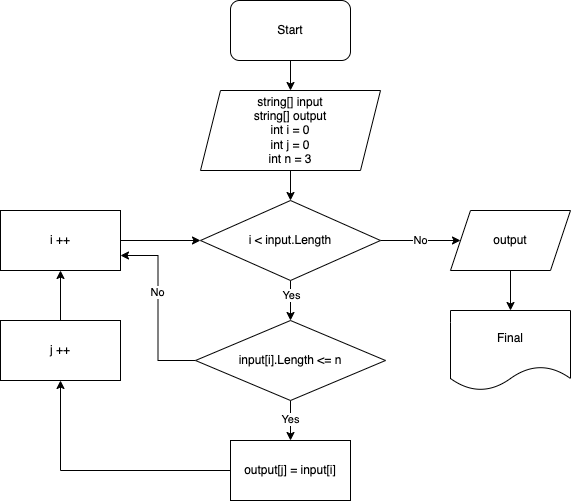

The diagram above was exported from draw.io. Its source (the exported page's mxGraphModel, read from the mxfile embedded in the PNG):
<mxGraphModel dx="1224" dy="668" grid="1" gridSize="10" guides="1" tooltips="1" connect="1" arrows="1" fold="1" page="1" pageScale="1" pageWidth="827" pageHeight="1169" math="0" shadow="0">
  <root>
    <mxCell id="0" />
    <mxCell id="1" parent="0" />
    <mxCell id="4DMlDjENjckjGHeGEa2l-1" value="Start" style="rounded=1;whiteSpace=wrap;html=1;" vertex="1" parent="1">
      <mxGeometry x="280" y="60" width="120" height="60" as="geometry" />
    </mxCell>
    <mxCell id="4DMlDjENjckjGHeGEa2l-13" value="" style="edgeStyle=orthogonalEdgeStyle;rounded=0;orthogonalLoop=1;jettySize=auto;html=1;endArrow=classic;endFill=1;" edge="1" parent="1" source="4DMlDjENjckjGHeGEa2l-2" target="4DMlDjENjckjGHeGEa2l-3">
      <mxGeometry relative="1" as="geometry" />
    </mxCell>
    <mxCell id="4DMlDjENjckjGHeGEa2l-2" value="string[] input&lt;br&gt;string[] output&lt;br&gt;int i = 0&lt;br&gt;int j = 0&lt;br&gt;int n = 3&lt;br&gt;" style="shape=parallelogram;perimeter=parallelogramPerimeter;whiteSpace=wrap;html=1;fixedSize=1;" vertex="1" parent="1">
      <mxGeometry x="250" y="150" width="180" height="80" as="geometry" />
    </mxCell>
    <mxCell id="4DMlDjENjckjGHeGEa2l-14" value="" style="edgeStyle=orthogonalEdgeStyle;rounded=0;orthogonalLoop=1;jettySize=auto;html=1;endArrow=classic;endFill=1;" edge="1" parent="1" source="4DMlDjENjckjGHeGEa2l-3" target="4DMlDjENjckjGHeGEa2l-4">
      <mxGeometry relative="1" as="geometry" />
    </mxCell>
    <mxCell id="4DMlDjENjckjGHeGEa2l-21" value="Yes" style="edgeLabel;html=1;align=center;verticalAlign=middle;resizable=0;points=[];" vertex="1" connectable="0" parent="4DMlDjENjckjGHeGEa2l-14">
      <mxGeometry x="-0.3" relative="1" as="geometry">
        <mxPoint as="offset" />
      </mxGeometry>
    </mxCell>
    <mxCell id="4DMlDjENjckjGHeGEa2l-19" value="No" style="edgeStyle=orthogonalEdgeStyle;rounded=0;orthogonalLoop=1;jettySize=auto;html=1;endArrow=classic;endFill=1;" edge="1" parent="1" source="4DMlDjENjckjGHeGEa2l-3" target="4DMlDjENjckjGHeGEa2l-8">
      <mxGeometry relative="1" as="geometry" />
    </mxCell>
    <mxCell id="4DMlDjENjckjGHeGEa2l-3" value="i &amp;lt; input.Length" style="rhombus;whiteSpace=wrap;html=1;" vertex="1" parent="1">
      <mxGeometry x="250" y="260" width="180" height="80" as="geometry" />
    </mxCell>
    <mxCell id="4DMlDjENjckjGHeGEa2l-15" value="" style="edgeStyle=orthogonalEdgeStyle;rounded=0;orthogonalLoop=1;jettySize=auto;html=1;endArrow=classic;endFill=1;" edge="1" parent="1" source="4DMlDjENjckjGHeGEa2l-4" target="4DMlDjENjckjGHeGEa2l-5">
      <mxGeometry relative="1" as="geometry" />
    </mxCell>
    <mxCell id="4DMlDjENjckjGHeGEa2l-22" value="Yes" style="edgeLabel;html=1;align=center;verticalAlign=middle;resizable=0;points=[];" vertex="1" connectable="0" parent="4DMlDjENjckjGHeGEa2l-15">
      <mxGeometry x="-0.1" y="-1" relative="1" as="geometry">
        <mxPoint as="offset" />
      </mxGeometry>
    </mxCell>
    <mxCell id="4DMlDjENjckjGHeGEa2l-23" style="edgeStyle=orthogonalEdgeStyle;rounded=0;orthogonalLoop=1;jettySize=auto;html=1;entryX=1;entryY=0.75;entryDx=0;entryDy=0;endArrow=classic;endFill=1;" edge="1" parent="1" source="4DMlDjENjckjGHeGEa2l-4" target="4DMlDjENjckjGHeGEa2l-7">
      <mxGeometry relative="1" as="geometry" />
    </mxCell>
    <mxCell id="4DMlDjENjckjGHeGEa2l-24" value="No" style="edgeLabel;html=1;align=center;verticalAlign=middle;resizable=0;points=[];" vertex="1" connectable="0" parent="4DMlDjENjckjGHeGEa2l-23">
      <mxGeometry x="0.1833" y="2" relative="1" as="geometry">
        <mxPoint x="1" as="offset" />
      </mxGeometry>
    </mxCell>
    <mxCell id="4DMlDjENjckjGHeGEa2l-4" value="input[i].Length &amp;lt;= n" style="rhombus;whiteSpace=wrap;html=1;" vertex="1" parent="1">
      <mxGeometry x="245" y="380" width="190" height="80" as="geometry" />
    </mxCell>
    <mxCell id="4DMlDjENjckjGHeGEa2l-16" style="edgeStyle=orthogonalEdgeStyle;rounded=0;orthogonalLoop=1;jettySize=auto;html=1;entryX=0.5;entryY=1;entryDx=0;entryDy=0;endArrow=classic;endFill=1;" edge="1" parent="1" source="4DMlDjENjckjGHeGEa2l-5" target="4DMlDjENjckjGHeGEa2l-6">
      <mxGeometry relative="1" as="geometry" />
    </mxCell>
    <mxCell id="4DMlDjENjckjGHeGEa2l-5" value="output[j] = input[i]" style="rounded=0;whiteSpace=wrap;html=1;" vertex="1" parent="1">
      <mxGeometry x="280" y="500" width="120" height="60" as="geometry" />
    </mxCell>
    <mxCell id="4DMlDjENjckjGHeGEa2l-17" style="edgeStyle=orthogonalEdgeStyle;rounded=0;orthogonalLoop=1;jettySize=auto;html=1;entryX=0.5;entryY=1;entryDx=0;entryDy=0;endArrow=classic;endFill=1;" edge="1" parent="1" source="4DMlDjENjckjGHeGEa2l-6" target="4DMlDjENjckjGHeGEa2l-7">
      <mxGeometry relative="1" as="geometry" />
    </mxCell>
    <mxCell id="4DMlDjENjckjGHeGEa2l-6" value="j ++" style="rounded=0;whiteSpace=wrap;html=1;" vertex="1" parent="1">
      <mxGeometry x="50" y="380" width="120" height="60" as="geometry" />
    </mxCell>
    <mxCell id="4DMlDjENjckjGHeGEa2l-18" value="" style="edgeStyle=orthogonalEdgeStyle;rounded=0;orthogonalLoop=1;jettySize=auto;html=1;endArrow=classic;endFill=1;" edge="1" parent="1" source="4DMlDjENjckjGHeGEa2l-7" target="4DMlDjENjckjGHeGEa2l-3">
      <mxGeometry relative="1" as="geometry" />
    </mxCell>
    <mxCell id="4DMlDjENjckjGHeGEa2l-7" value="i ++" style="rounded=0;whiteSpace=wrap;html=1;" vertex="1" parent="1">
      <mxGeometry x="50" y="270" width="120" height="60" as="geometry" />
    </mxCell>
    <mxCell id="4DMlDjENjckjGHeGEa2l-20" value="" style="edgeStyle=orthogonalEdgeStyle;rounded=0;orthogonalLoop=1;jettySize=auto;html=1;endArrow=classic;endFill=1;" edge="1" parent="1" source="4DMlDjENjckjGHeGEa2l-8" target="4DMlDjENjckjGHeGEa2l-9">
      <mxGeometry relative="1" as="geometry" />
    </mxCell>
    <mxCell id="4DMlDjENjckjGHeGEa2l-8" value="output" style="shape=parallelogram;perimeter=parallelogramPerimeter;whiteSpace=wrap;html=1;fixedSize=1;" vertex="1" parent="1">
      <mxGeometry x="500" y="270" width="120" height="60" as="geometry" />
    </mxCell>
    <mxCell id="4DMlDjENjckjGHeGEa2l-9" value="Final" style="shape=document;whiteSpace=wrap;html=1;boundedLbl=1;" vertex="1" parent="1">
      <mxGeometry x="500" y="370" width="120" height="80" as="geometry" />
    </mxCell>
    <mxCell id="4DMlDjENjckjGHeGEa2l-12" value="" style="endArrow=classic;html=1;rounded=0;exitX=0.5;exitY=1;exitDx=0;exitDy=0;entryX=0.5;entryY=0;entryDx=0;entryDy=0;" edge="1" parent="1" source="4DMlDjENjckjGHeGEa2l-1" target="4DMlDjENjckjGHeGEa2l-2">
      <mxGeometry width="50" height="50" relative="1" as="geometry">
        <mxPoint x="570" y="390" as="sourcePoint" />
        <mxPoint x="620" y="340" as="targetPoint" />
      </mxGeometry>
    </mxCell>
  </root>
</mxGraphModel>